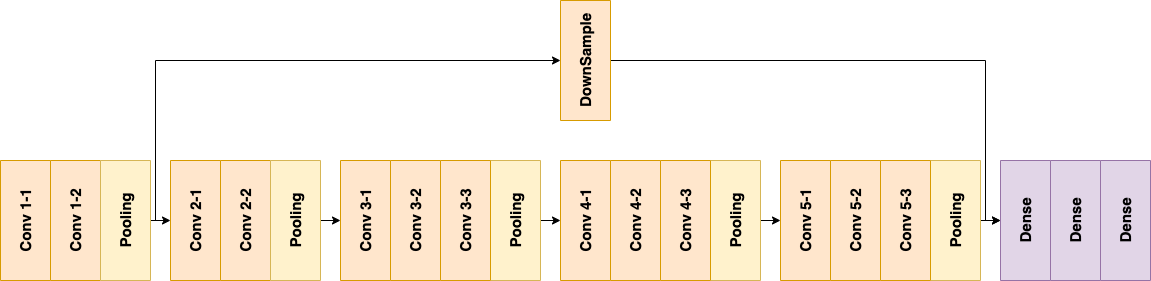

The diagram above was exported from draw.io. Its source (the exported page's mxGraphModel, read from the mxfile embedded in the PNG):
<mxGraphModel dx="946" dy="525" grid="1" gridSize="10" guides="1" tooltips="1" connect="1" arrows="1" fold="1" page="1" pageScale="1" pageWidth="827" pageHeight="1169" math="0" shadow="0">
  <root>
    <mxCell id="0" />
    <mxCell id="1" parent="0" />
    <mxCell id="P2smV56Cx2-oJIJkiC2K-1" value="&lt;font style=&quot;font-size: 15px&quot;&gt;&lt;b&gt;Conv 1-1&lt;/b&gt;&lt;/font&gt;" style="rounded=0;whiteSpace=wrap;html=1;fillColor=#ffe6cc;strokeColor=#d79b00;rotation=-90;" vertex="1" parent="1">
      <mxGeometry x="-10" y="220" width="120" height="50" as="geometry" />
    </mxCell>
    <mxCell id="P2smV56Cx2-oJIJkiC2K-2" value="&lt;font style=&quot;font-size: 15px&quot;&gt;&lt;b&gt;Conv 1-2&lt;/b&gt;&lt;/font&gt;" style="rounded=0;whiteSpace=wrap;html=1;fillColor=#ffe6cc;strokeColor=#d79b00;rotation=-90;" vertex="1" parent="1">
      <mxGeometry x="40" y="220" width="120" height="50" as="geometry" />
    </mxCell>
    <mxCell id="P2smV56Cx2-oJIJkiC2K-22" style="edgeStyle=orthogonalEdgeStyle;rounded=0;orthogonalLoop=1;jettySize=auto;html=1;exitX=0.5;exitY=1;exitDx=0;exitDy=0;entryX=0.5;entryY=0;entryDx=0;entryDy=0;" edge="1" parent="1" source="P2smV56Cx2-oJIJkiC2K-3" target="P2smV56Cx2-oJIJkiC2K-4">
      <mxGeometry relative="1" as="geometry" />
    </mxCell>
    <mxCell id="P2smV56Cx2-oJIJkiC2K-29" style="edgeStyle=orthogonalEdgeStyle;rounded=0;orthogonalLoop=1;jettySize=auto;html=1;exitX=0.5;exitY=1;exitDx=0;exitDy=0;entryX=0.5;entryY=0;entryDx=0;entryDy=0;" edge="1" parent="1" source="P2smV56Cx2-oJIJkiC2K-3" target="P2smV56Cx2-oJIJkiC2K-28">
      <mxGeometry relative="1" as="geometry">
        <Array as="points">
          <mxPoint x="180" y="245" />
          <mxPoint x="180" y="85" />
        </Array>
      </mxGeometry>
    </mxCell>
    <mxCell id="P2smV56Cx2-oJIJkiC2K-3" value="&lt;span style=&quot;font-size: 15px&quot;&gt;&lt;b&gt;Pooling&lt;br&gt;&lt;/b&gt;&lt;/span&gt;" style="rounded=0;whiteSpace=wrap;html=1;fillColor=#fff2cc;strokeColor=#d6b656;rotation=-90;" vertex="1" parent="1">
      <mxGeometry x="90" y="220" width="120" height="50" as="geometry" />
    </mxCell>
    <mxCell id="P2smV56Cx2-oJIJkiC2K-4" value="&lt;font style=&quot;font-size: 15px&quot;&gt;&lt;b&gt;Conv 2-1&lt;/b&gt;&lt;/font&gt;" style="rounded=0;whiteSpace=wrap;html=1;fillColor=#ffe6cc;strokeColor=#d79b00;rotation=-90;" vertex="1" parent="1">
      <mxGeometry x="160" y="220" width="120" height="50" as="geometry" />
    </mxCell>
    <mxCell id="P2smV56Cx2-oJIJkiC2K-5" value="&lt;font style=&quot;font-size: 15px&quot;&gt;&lt;b&gt;Conv 2-2&lt;/b&gt;&lt;/font&gt;" style="rounded=0;whiteSpace=wrap;html=1;fillColor=#ffe6cc;strokeColor=#d79b00;rotation=-90;" vertex="1" parent="1">
      <mxGeometry x="210" y="220" width="120" height="50" as="geometry" />
    </mxCell>
    <mxCell id="P2smV56Cx2-oJIJkiC2K-27" style="edgeStyle=orthogonalEdgeStyle;rounded=0;orthogonalLoop=1;jettySize=auto;html=1;exitX=0.5;exitY=1;exitDx=0;exitDy=0;entryX=0.5;entryY=0;entryDx=0;entryDy=0;" edge="1" parent="1" source="P2smV56Cx2-oJIJkiC2K-6" target="P2smV56Cx2-oJIJkiC2K-7">
      <mxGeometry relative="1" as="geometry" />
    </mxCell>
    <mxCell id="P2smV56Cx2-oJIJkiC2K-6" value="&lt;span style=&quot;font-size: 15px&quot;&gt;&lt;b&gt;Pooling&lt;br&gt;&lt;/b&gt;&lt;/span&gt;" style="rounded=0;whiteSpace=wrap;html=1;fillColor=#fff2cc;strokeColor=#d6b656;rotation=-90;" vertex="1" parent="1">
      <mxGeometry x="260" y="220" width="120" height="50" as="geometry" />
    </mxCell>
    <mxCell id="P2smV56Cx2-oJIJkiC2K-7" value="&lt;font style=&quot;font-size: 15px&quot;&gt;&lt;b&gt;Conv 3-1&lt;/b&gt;&lt;/font&gt;" style="rounded=0;whiteSpace=wrap;html=1;fillColor=#ffe6cc;strokeColor=#d79b00;rotation=-90;" vertex="1" parent="1">
      <mxGeometry x="330" y="220" width="120" height="50" as="geometry" />
    </mxCell>
    <mxCell id="P2smV56Cx2-oJIJkiC2K-8" value="&lt;font style=&quot;font-size: 15px&quot;&gt;&lt;b&gt;Conv 3-2&lt;/b&gt;&lt;/font&gt;" style="rounded=0;whiteSpace=wrap;html=1;fillColor=#ffe6cc;strokeColor=#d79b00;rotation=-90;" vertex="1" parent="1">
      <mxGeometry x="380" y="220" width="120" height="50" as="geometry" />
    </mxCell>
    <mxCell id="P2smV56Cx2-oJIJkiC2K-26" style="edgeStyle=orthogonalEdgeStyle;rounded=0;orthogonalLoop=1;jettySize=auto;html=1;exitX=0.5;exitY=1;exitDx=0;exitDy=0;entryX=0.5;entryY=0;entryDx=0;entryDy=0;" edge="1" parent="1" source="P2smV56Cx2-oJIJkiC2K-9" target="P2smV56Cx2-oJIJkiC2K-11">
      <mxGeometry relative="1" as="geometry" />
    </mxCell>
    <mxCell id="P2smV56Cx2-oJIJkiC2K-9" value="&lt;span style=&quot;font-size: 15px&quot;&gt;&lt;b&gt;Pooling&lt;br&gt;&lt;/b&gt;&lt;/span&gt;" style="rounded=0;whiteSpace=wrap;html=1;fillColor=#fff2cc;strokeColor=#d6b656;rotation=-90;" vertex="1" parent="1">
      <mxGeometry x="480" y="220" width="120" height="50" as="geometry" />
    </mxCell>
    <mxCell id="P2smV56Cx2-oJIJkiC2K-10" value="&lt;font style=&quot;font-size: 15px&quot;&gt;&lt;b&gt;Conv 3-3&lt;/b&gt;&lt;/font&gt;" style="rounded=0;whiteSpace=wrap;html=1;fillColor=#ffe6cc;strokeColor=#d79b00;rotation=-90;" vertex="1" parent="1">
      <mxGeometry x="430" y="220" width="120" height="50" as="geometry" />
    </mxCell>
    <mxCell id="P2smV56Cx2-oJIJkiC2K-11" value="&lt;font style=&quot;font-size: 15px&quot;&gt;&lt;b&gt;Conv 4-1&lt;/b&gt;&lt;/font&gt;" style="rounded=0;whiteSpace=wrap;html=1;fillColor=#ffe6cc;strokeColor=#d79b00;rotation=-90;" vertex="1" parent="1">
      <mxGeometry x="550" y="220" width="120" height="50" as="geometry" />
    </mxCell>
    <mxCell id="P2smV56Cx2-oJIJkiC2K-12" value="&lt;font style=&quot;font-size: 15px&quot;&gt;&lt;b&gt;Conv 4-2&lt;/b&gt;&lt;/font&gt;" style="rounded=0;whiteSpace=wrap;html=1;fillColor=#ffe6cc;strokeColor=#d79b00;rotation=-90;" vertex="1" parent="1">
      <mxGeometry x="600" y="220" width="120" height="50" as="geometry" />
    </mxCell>
    <mxCell id="P2smV56Cx2-oJIJkiC2K-25" style="edgeStyle=orthogonalEdgeStyle;rounded=0;orthogonalLoop=1;jettySize=auto;html=1;exitX=0.5;exitY=1;exitDx=0;exitDy=0;entryX=0.5;entryY=0;entryDx=0;entryDy=0;" edge="1" parent="1" source="P2smV56Cx2-oJIJkiC2K-13" target="P2smV56Cx2-oJIJkiC2K-15">
      <mxGeometry relative="1" as="geometry" />
    </mxCell>
    <mxCell id="P2smV56Cx2-oJIJkiC2K-13" value="&lt;span style=&quot;font-size: 15px&quot;&gt;&lt;b&gt;Pooling&lt;br&gt;&lt;/b&gt;&lt;/span&gt;" style="rounded=0;whiteSpace=wrap;html=1;fillColor=#fff2cc;strokeColor=#d6b656;rotation=-90;" vertex="1" parent="1">
      <mxGeometry x="700" y="220" width="120" height="50" as="geometry" />
    </mxCell>
    <mxCell id="P2smV56Cx2-oJIJkiC2K-14" value="&lt;font style=&quot;font-size: 15px&quot;&gt;&lt;b&gt;Conv 4-3&lt;/b&gt;&lt;/font&gt;" style="rounded=0;whiteSpace=wrap;html=1;fillColor=#ffe6cc;strokeColor=#d79b00;rotation=-90;" vertex="1" parent="1">
      <mxGeometry x="650" y="220" width="120" height="50" as="geometry" />
    </mxCell>
    <mxCell id="P2smV56Cx2-oJIJkiC2K-15" value="&lt;font style=&quot;font-size: 15px&quot;&gt;&lt;b&gt;Conv 5-1&lt;/b&gt;&lt;/font&gt;" style="rounded=0;whiteSpace=wrap;html=1;fillColor=#ffe6cc;strokeColor=#d79b00;rotation=-90;" vertex="1" parent="1">
      <mxGeometry x="770" y="220" width="120" height="50" as="geometry" />
    </mxCell>
    <mxCell id="P2smV56Cx2-oJIJkiC2K-16" value="&lt;font style=&quot;font-size: 15px&quot;&gt;&lt;b&gt;Conv 5-2&lt;/b&gt;&lt;/font&gt;" style="rounded=0;whiteSpace=wrap;html=1;fillColor=#ffe6cc;strokeColor=#d79b00;rotation=-90;" vertex="1" parent="1">
      <mxGeometry x="820" y="220" width="120" height="50" as="geometry" />
    </mxCell>
    <mxCell id="P2smV56Cx2-oJIJkiC2K-24" style="edgeStyle=orthogonalEdgeStyle;rounded=0;orthogonalLoop=1;jettySize=auto;html=1;exitX=0.5;exitY=1;exitDx=0;exitDy=0;entryX=0.5;entryY=0;entryDx=0;entryDy=0;" edge="1" parent="1" source="P2smV56Cx2-oJIJkiC2K-17" target="P2smV56Cx2-oJIJkiC2K-20">
      <mxGeometry relative="1" as="geometry" />
    </mxCell>
    <mxCell id="P2smV56Cx2-oJIJkiC2K-17" value="&lt;span style=&quot;font-size: 15px&quot;&gt;&lt;b&gt;Pooling&lt;br&gt;&lt;/b&gt;&lt;/span&gt;" style="rounded=0;whiteSpace=wrap;html=1;fillColor=#fff2cc;strokeColor=#d6b656;rotation=-90;" vertex="1" parent="1">
      <mxGeometry x="920" y="220" width="120" height="50" as="geometry" />
    </mxCell>
    <mxCell id="P2smV56Cx2-oJIJkiC2K-18" value="&lt;font style=&quot;font-size: 15px&quot;&gt;&lt;b&gt;Conv 5-3&lt;/b&gt;&lt;/font&gt;" style="rounded=0;whiteSpace=wrap;html=1;fillColor=#ffe6cc;strokeColor=#d79b00;rotation=-90;" vertex="1" parent="1">
      <mxGeometry x="870" y="220" width="120" height="50" as="geometry" />
    </mxCell>
    <mxCell id="P2smV56Cx2-oJIJkiC2K-19" value="&lt;span style=&quot;font-size: 15px&quot;&gt;&lt;b&gt;Dense&lt;br&gt;&lt;/b&gt;&lt;/span&gt;" style="rounded=0;whiteSpace=wrap;html=1;fillColor=#e1d5e7;strokeColor=#9673a6;rotation=-90;" vertex="1" parent="1">
      <mxGeometry x="1040" y="220" width="120" height="50" as="geometry" />
    </mxCell>
    <mxCell id="P2smV56Cx2-oJIJkiC2K-20" value="&lt;font style=&quot;font-size: 15px&quot;&gt;&lt;b&gt;Dense&lt;/b&gt;&lt;/font&gt;" style="rounded=0;whiteSpace=wrap;html=1;fillColor=#e1d5e7;strokeColor=#9673a6;rotation=-90;" vertex="1" parent="1">
      <mxGeometry x="990" y="220" width="120" height="50" as="geometry" />
    </mxCell>
    <mxCell id="P2smV56Cx2-oJIJkiC2K-21" value="&lt;span style=&quot;font-size: 15px&quot;&gt;&lt;b&gt;Dense&lt;br&gt;&lt;/b&gt;&lt;/span&gt;" style="rounded=0;whiteSpace=wrap;html=1;fillColor=#e1d5e7;strokeColor=#9673a6;rotation=-90;" vertex="1" parent="1">
      <mxGeometry x="1090" y="220" width="120" height="50" as="geometry" />
    </mxCell>
    <mxCell id="P2smV56Cx2-oJIJkiC2K-30" style="edgeStyle=orthogonalEdgeStyle;rounded=0;orthogonalLoop=1;jettySize=auto;html=1;exitX=0.5;exitY=1;exitDx=0;exitDy=0;entryX=0.5;entryY=0;entryDx=0;entryDy=0;" edge="1" parent="1" source="P2smV56Cx2-oJIJkiC2K-28" target="P2smV56Cx2-oJIJkiC2K-20">
      <mxGeometry relative="1" as="geometry">
        <Array as="points">
          <mxPoint x="1010" y="85" />
          <mxPoint x="1010" y="245" />
        </Array>
      </mxGeometry>
    </mxCell>
    <mxCell id="P2smV56Cx2-oJIJkiC2K-28" value="&lt;font style=&quot;font-size: 15px&quot;&gt;&lt;b&gt;DownSample&lt;br&gt;&lt;/b&gt;&lt;/font&gt;" style="rounded=0;whiteSpace=wrap;html=1;fillColor=#ffe6cc;strokeColor=#d79b00;rotation=-90;" vertex="1" parent="1">
      <mxGeometry x="550" y="60" width="120" height="50" as="geometry" />
    </mxCell>
  </root>
</mxGraphModel>